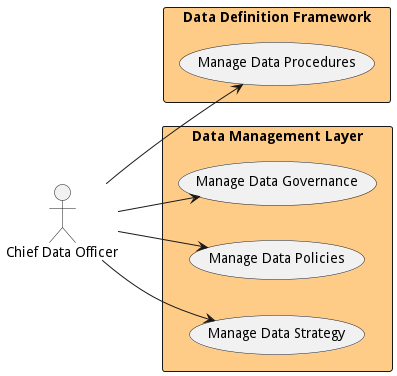

The diagram above was rendered by PlantUML. Its source (embedded in the PNG):
@startuml

left to right direction


Actor "Chief Data Officer" as ChiefDataOfficer


rectangle "Data Definition Framework" as ddf #ffcc88 {
        usecase "Manage Data Procedures" as ManageDataProcedures
    ChiefDataOfficer --> ManageDataProcedures

}

rectangle "Data Management Layer" as dml #ffcc88 {
        usecase "Manage Data Governance" as ManageDataGovernance
    ChiefDataOfficer --> ManageDataGovernance
    usecase "Manage Data Policies" as ManageDataPolicies
    ChiefDataOfficer --> ManageDataPolicies
    usecase "Manage Data Strategy" as ManageDataStrategy
    ChiefDataOfficer --> ManageDataStrategy

}


@enduml